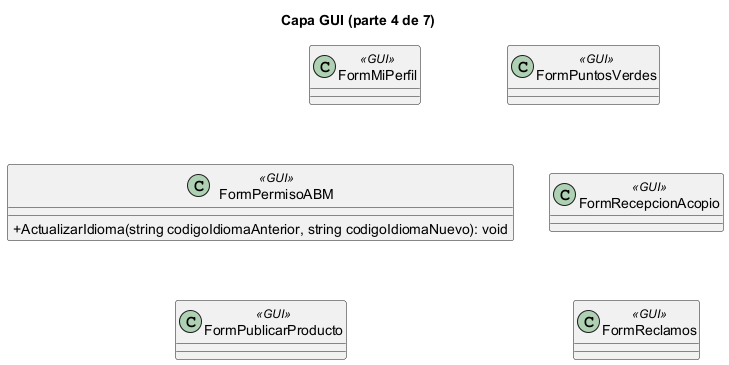

The diagram above was rendered by PlantUML. Its source (embedded in the PNG):
@startuml
skinparam classAttributeIconSize 0
skinparam linetype ortho
title Capa GUI (parte 4 de 7)
class "FormMiPerfil" as FormMiPerfil <<GUI>> {
}
class "FormPermisoABM" as FormPermisoABM <<GUI>> {
  +ActualizarIdioma(string codigoIdiomaAnterior, string codigoIdiomaNuevo): void
}
class "FormPublicarProducto" as FormPublicarProducto <<GUI>> {
}
class "FormPuntosVerdes" as FormPuntosVerdes <<GUI>> {
}
class "FormRecepcionAcopio" as FormRecepcionAcopio <<GUI>> {
}
class "FormReclamos" as FormReclamos <<GUI>> {
}
FormMiPerfil -[hidden]down- FormPermisoABM
FormPermisoABM -[hidden]down- FormPublicarProducto
FormPuntosVerdes -[hidden]down- FormRecepcionAcopio
FormRecepcionAcopio -[hidden]down- FormReclamos
FormMiPerfil -[hidden]right- FormPuntosVerdes
@enduml